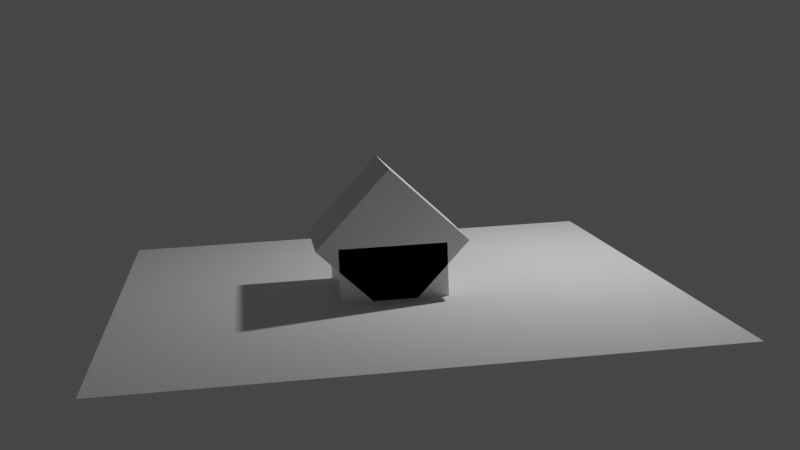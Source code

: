 # Source: rotation_gizmo.blend  (saved by Blender 3.3.0; exported with 4.5.12 LTS)
import bpy
from mathutils import Matrix  # noqa: F401  (used for matrix-valued properties, if any)

bpy.ops.wm.read_factory_settings(use_empty=True)
scene = bpy.context.scene
scene.name = 'Scene'

# ---- collections
col_collection = bpy.data.collections.new('Collection'); scene.collection.children.link(col_collection)

# ---- materials (node trees are filled in below, after node groups)
mat_material = bpy.data.materials.new('Material')
mat_material.alpha_threshold = 0.0
mat_material.use_transparent_shadow = False
mat_material.line_color = (0.0, 0.0, 0.0, 1.0)

# ---- material node trees
mat_material.use_nodes = True; mat_material.node_tree.nodes.clear()
_N = mat_material.node_tree.nodes; _L = mat_material.node_tree.links
n0 = _N.new('ShaderNodeOutputMaterial'); n0.name = 'Material Output'; n0.location = (300, 300)
n1 = _N.new('ShaderNodeBsdfPrincipled'); n1.name = 'Principled BSDF'; n1.location = (10, 300)
n1.distribution = 'GGX'
n1.subsurface_method = 'RANDOM_WALK_SKIN'
n1.inputs[2].default_value = 0.4
n1.inputs[3].default_value = 1.45
n1.inputs[27].default_value = (0.0, 0.0, 0.0, 1.0)
n1.inputs[28].default_value = 1.0
_L.new(n1.outputs[0], n0.inputs[0])
n0.is_active_output = True

# ---- world
world_world = bpy.data.worlds.new('World'); scene.world = world_world
world_world.use_nodes = True; world_world.node_tree.nodes.clear()
_N = world_world.node_tree.nodes; _L = world_world.node_tree.links
n0 = _N.new('ShaderNodeOutputWorld'); n0.name = 'World Output'; n0.location = (300, 300)
n1 = _N.new('ShaderNodeBackground'); n1.name = 'Background'; n1.location = (10, 300)
n1.inputs[0].default_value = (0.05088, 0.05088, 0.05088, 1.0)
_L.new(n1.outputs[0], n0.inputs[0])
n0.is_active_output = True
world_world.color = (0.05088, 0.05088, 0.05088)
world_world.use_sun_shadow = False
world_world.sun_shadow_jitter_overblur = 0.0

# ---- cameras
cam_camera = bpy.data.cameras.new('Camera')
cam_camera.clip_end = 100.0
cam_camera.ortho_scale = 7.314

# ---- lights
light_light = bpy.data.lights.new('Light', 'POINT')
light_light.transmission_factor = 0.0
light_light.energy = 1000.0
light_light.shadow_soft_size = 0.1
light_light.shadow_maximum_resolution = 0.006
light_light.use_absolute_resolution = True

# ---- meshes
me_cube = bpy.data.meshes.new('Cube')
me_cube.from_pydata([(1.0, 1.0, 1.0), (1.0, 1.0, -1.0), (1.0, -1.0, 1.0), (1.0, -1.0, -1.0), (-1.0, 1.0, 1.0), (-1.0, 1.0, -1.0), (-1.0, -1.0, 1.0), (-1.0, -1.0, -1.0)], [], [(0, 4, 6, 2), (3, 2, 6, 7), (7, 6, 4, 5), (5, 1, 3, 7), (1, 0, 2, 3), (5, 4, 0, 1)])
_uv = me_cube.uv_layers.new(name='UVMap')
_uv.uv.foreach_set('vector', [0.625, 0.5, 0.875, 0.5, 0.875, 0.75, 0.625, 0.75, 0.375, 0.75, 0.625, 0.75, 0.625, 1.0, 0.375, 1.0, 0.375, 0.0, 0.625, 0.0, 0.625, 0.25, 0.375, 0.25, 0.125, 0.5, 0.375, 0.5, 0.375, 0.75, 0.125, 0.75, 0.375, 0.5, 0.625, 0.5, 0.625, 0.75, 0.375, 0.75, 0.375, 0.25, 0.625, 0.25, 0.625, 0.5, 0.375, 0.5])
me_cube.materials.append(mat_material)
me_cube.use_mirror_vertex_groups = False
me_cube.update()
me_cube_001 = bpy.data.meshes.new('Cube.001')
me_cube_001.from_pydata([(-1.0, -1.0, -1.0), (-1.0, -1.0, 1.0), (-1.0, 1.0, -1.0), (-1.0, 1.0, 1.0), (1.0, -1.0, -1.0), (1.0, -1.0, 1.0), (1.0, 1.0, -1.0), (1.0, 1.0, 1.0)], [], [(0, 1, 3, 2), (2, 3, 7, 6), (6, 7, 5, 4), (4, 5, 1, 0), (2, 6, 4, 0), (7, 3, 1, 5)])
_uv = me_cube_001.uv_layers.new(name='UVMap')
_uv.uv.foreach_set('vector', [0.375, 0.0, 0.625, 0.0, 0.625, 0.25, 0.375, 0.25, 0.375, 0.25, 0.625, 0.25, 0.625, 0.5, 0.375, 0.5, 0.375, 0.5, 0.625, 0.5, 0.625, 0.75, 0.375, 0.75, 0.375, 0.75, 0.625, 0.75, 0.625, 1.0, 0.375, 1.0, 0.125, 0.5, 0.375, 0.5, 0.375, 0.75, 0.125, 0.75, 0.625, 0.5, 0.875, 0.5, 0.875, 0.75, 0.625, 0.75])
me_cube_001.update()
me_plane = bpy.data.meshes.new('Plane')
me_plane.from_pydata([(-1.0, -1.0, 0.0), (1.0, -1.0, 0.0), (-1.0, 1.0, 0.0), (1.0, 1.0, 0.0)], [], [(0, 1, 3, 2)])
_uv = me_plane.uv_layers.new(name='UVMap')
_uv.uv.foreach_set('vector', [0.0, 0.0, 1.0, 0.0, 1.0, 1.0, 0.0, 1.0])
me_plane.update()

# ---- objects
ob_cube = bpy.data.objects.new('Cube', me_cube)
ob_light = bpy.data.objects.new('Light', light_light)
ob_camera = bpy.data.objects.new('Camera', cam_camera)
ob_cube_001 = bpy.data.objects.new('Cube.001', me_cube_001)
ob_plane = bpy.data.objects.new('Plane', me_plane)

# ---- transforms, parenting, visibility, modifiers, constraints
ob_cube.location = (0.0, 0.0, 0.0)
ob_cube.lock_rotations_4d = False
ob_cube.empty_display_type = 'ARROWS'
ob_cube.lineart.crease_threshold = 0.0
ob_light.location = (4.076, 1.005, 5.904)
ob_light.rotation_euler = (0.6503, 0.05522, 1.866)
ob_light.lock_rotations_4d = False
ob_light.empty_display_type = 'ARROWS'
ob_light.color = (0.0, 0.0, 0.0, 0.0)
ob_light.lineart.crease_threshold = 0.0
ob_camera.location = (-2.499, -20.56, 5.198)
ob_camera.rotation_euler = (-17.47, 0.03996, 62.69)
ob_camera.lock_rotations_4d = False
ob_camera.empty_display_type = 'ARROWS'
ob_camera.color = (0.0, 0.0, 0.0, 0.0)
ob_camera.display_type = 'WIRE'
ob_camera.lineart.crease_threshold = 0.0
ob_cube_001.location = (0.0, 0.0, 1.0)
ob_cube_001.rotation_euler = (0.0, 0.7745, 0.0)
ob_plane.location = (0.0, 0.0, 0.0)
ob_plane.scale = (5.126, 5.126, 5.126)

# ---- collection membership
col_collection.objects.link(ob_cube)
col_collection.objects.link(ob_light)
col_collection.objects.link(ob_camera)
col_collection.objects.link(ob_cube_001)
col_collection.objects.link(ob_plane)

# ---- scene / render settings (as saved in the file)
scene.camera = ob_camera
scene.frame_start = 1; scene.frame_end = 250; scene.frame_set(1)
scene.render.engine = 'BLENDER_EEVEE_NEXT'
scene.cycles.sampling_pattern = 'TABULATED_SOBOL'
scene.cycles.use_light_tree = False
scene.view_settings.view_transform = 'Filmic'
bpy.context.view_layer.update()
